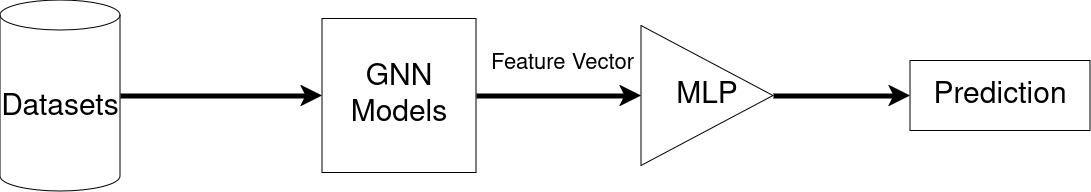

The diagram above was exported from draw.io. Its source (the exported page's mxGraphModel, read from the mxfile embedded in the PNG):
<mxGraphModel dx="1188" dy="748" grid="1" gridSize="10" guides="1" tooltips="1" connect="1" arrows="1" fold="1" page="1" pageScale="1" pageWidth="1169" pageHeight="827" math="0" shadow="0">
  <root>
    <mxCell id="0" />
    <mxCell id="1" parent="0" />
    <mxCell id="SR73KrwlZlFZLzeGBWlO-10" value="&lt;font style=&quot;font-size: 30px;&quot;&gt;Datasets&lt;/font&gt;" style="shape=cylinder3;whiteSpace=wrap;html=1;boundedLbl=1;backgroundOutline=1;size=15;" parent="1" vertex="1">
      <mxGeometry x="40" y="318" width="120" height="191" as="geometry" />
    </mxCell>
    <mxCell id="SR73KrwlZlFZLzeGBWlO-11" value="&lt;font style=&quot;font-size: 30px;&quot;&gt;GNN Models&lt;br&gt;&lt;/font&gt;" style="whiteSpace=wrap;html=1;aspect=fixed;" parent="1" vertex="1">
      <mxGeometry x="362" y="336.5" width="154" height="154" as="geometry" />
    </mxCell>
    <mxCell id="SR73KrwlZlFZLzeGBWlO-12" value="&lt;font style=&quot;font-size: 30px;&quot;&gt;MLP&lt;/font&gt;" style="triangle;whiteSpace=wrap;html=1;" parent="1" vertex="1">
      <mxGeometry x="681" y="343.5" width="132" height="140" as="geometry" />
    </mxCell>
    <mxCell id="SR73KrwlZlFZLzeGBWlO-13" value="&lt;font style=&quot;font-size: 30px;&quot;&gt;Prediction&lt;/font&gt;" style="rounded=0;whiteSpace=wrap;html=1;" parent="1" vertex="1">
      <mxGeometry x="950" y="378.5" width="180" height="70" as="geometry" />
    </mxCell>
    <mxCell id="SR73KrwlZlFZLzeGBWlO-14" value="" style="endArrow=classic;html=1;rounded=0;entryX=0;entryY=0.5;entryDx=0;entryDy=0;exitX=1;exitY=0.5;exitDx=0;exitDy=0;exitPerimeter=0;strokeWidth=5;" parent="1" source="SR73KrwlZlFZLzeGBWlO-10" target="SR73KrwlZlFZLzeGBWlO-11" edge="1">
      <mxGeometry width="50" height="50" relative="1" as="geometry">
        <mxPoint x="270" y="528" as="sourcePoint" />
        <mxPoint x="320" y="478" as="targetPoint" />
      </mxGeometry>
    </mxCell>
    <mxCell id="SR73KrwlZlFZLzeGBWlO-15" value="" style="endArrow=classic;html=1;rounded=0;entryX=0;entryY=0.5;entryDx=0;entryDy=0;exitX=1;exitY=0.5;exitDx=0;exitDy=0;strokeWidth=5;" parent="1" source="SR73KrwlZlFZLzeGBWlO-11" target="SR73KrwlZlFZLzeGBWlO-12" edge="1">
      <mxGeometry width="50" height="50" relative="1" as="geometry">
        <mxPoint x="270" y="528" as="sourcePoint" />
        <mxPoint x="320" y="478" as="targetPoint" />
      </mxGeometry>
    </mxCell>
    <mxCell id="SR73KrwlZlFZLzeGBWlO-21" value="&lt;div style=&quot;font-size: 29px;&quot;&gt;&lt;font style=&quot;font-size: 22px;&quot;&gt;Feature Vector&lt;/font&gt;&lt;/div&gt;" style="edgeLabel;html=1;align=center;verticalAlign=middle;resizable=0;points=[];" parent="SR73KrwlZlFZLzeGBWlO-15" vertex="1" connectable="0">
      <mxGeometry x="0.2808" y="1" relative="1" as="geometry">
        <mxPoint x="-21" y="-34" as="offset" />
      </mxGeometry>
    </mxCell>
    <mxCell id="SR73KrwlZlFZLzeGBWlO-16" value="" style="endArrow=classic;html=1;rounded=0;entryX=0;entryY=0.5;entryDx=0;entryDy=0;exitX=1;exitY=0.5;exitDx=0;exitDy=0;strokeWidth=5;" parent="1" source="SR73KrwlZlFZLzeGBWlO-12" target="SR73KrwlZlFZLzeGBWlO-13" edge="1">
      <mxGeometry width="50" height="50" relative="1" as="geometry">
        <mxPoint x="270" y="528" as="sourcePoint" />
        <mxPoint x="320" y="478" as="targetPoint" />
      </mxGeometry>
    </mxCell>
  </root>
</mxGraphModel>